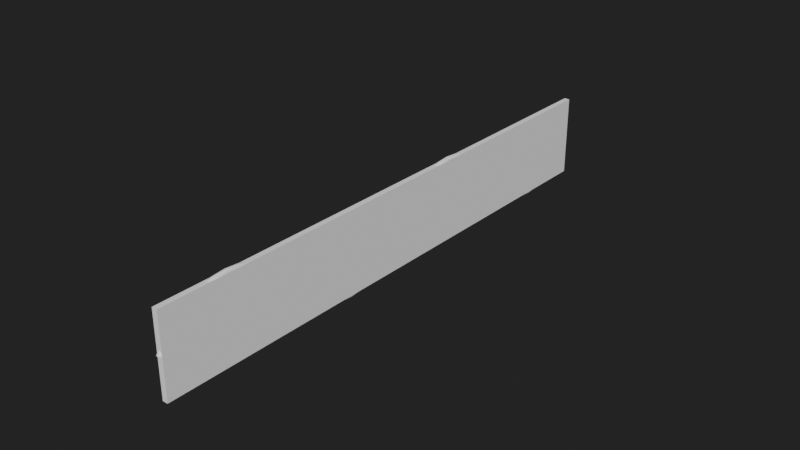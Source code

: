 # Source: Wave_10cm.blend  (saved by Blender 2.90.8; exported with 4.5.12 LTS)
import bpy
from mathutils import Matrix  # noqa: F401  (used for matrix-valued properties, if any)

bpy.ops.wm.read_factory_settings(use_empty=True)
scene = bpy.context.scene
scene.name = 'Scene'

# ---- collections
col_collection = bpy.data.collections.new('Collection'); scene.collection.children.link(col_collection)

# ---- world
world_world = bpy.data.worlds.new('World'); scene.world = world_world
world_world.use_nodes = True; world_world.node_tree.nodes.clear()
_N = world_world.node_tree.nodes; _L = world_world.node_tree.links
n0 = _N.new('ShaderNodeOutputWorld'); n0.name = 'World Output'; n0.location = (300, 300)
n1 = _N.new('ShaderNodeBackground'); n1.name = 'Background'; n1.location = (10, 300)
n1.inputs[0].default_value = (0.01599, 0.01599, 0.01599, 1.0)
_L.new(n1.outputs[0], n0.inputs[0])
n0.is_active_output = True
world_world.color = (0.05088, 0.05088, 0.05088)
world_world.use_sun_shadow = False
world_world.sun_shadow_jitter_overblur = 0.0

# ---- meshes
me_cube_001 = bpy.data.meshes.new('Cube.001')
me_cube_001.from_pydata([(-0.2, -20.0, 0.0), (0.2, -20.0, 0.0), (-0.2, -20.0, 6.0), (0.2, -20.0, 6.0), (-0.2, 20.0, 0.0), (0.2, 20.0, 0.0), (-0.2, 20.0, 6.0), (0.2, 20.0, 6.0)], [], [(0, 1, 3, 2), (2, 3, 7, 6), (6, 7, 5, 4), (4, 5, 1, 0), (2, 6, 4, 0), (7, 3, 1, 5)])
_uv = me_cube_001.uv_layers.new(name='UVMap')
_uv.uv.foreach_set('vector', [0.375, 0.0, 0.625, 0.0, 0.625, 0.25, 0.375, 0.25, 0.375, 0.25, 0.625, 0.25, 0.625, 0.5, 0.375, 0.5, 0.375, 0.5, 0.625, 0.5, 0.625, 0.75, 0.375, 0.75, 0.375, 0.75, 0.625, 0.75, 0.625, 1.0, 0.375, 1.0, 0.125, 0.5, 0.375, 0.5, 0.375, 0.75, 0.125, 0.75, 0.625, 0.5, 0.875, 0.5, 0.875, 0.75, 0.625, 0.75])
me_cube_001.use_remesh_fix_poles = True
me_cube_001.use_remesh_preserve_attributes = False
me_cube_001.use_mirror_vertex_groups = False
me_cube_001.update()

# ---- curves / text
cu_beziercurve = bpy.data.curves.new('BezierCurve', 'CURVE')
cu_beziercurve.dimensions = '3D'
_sp = cu_beziercurve.splines.new('BEZIER'); _sp.bezier_points.add(4)
_sp.bezier_points.foreach_set('co', [8.742e-07, -20.0, 3.0, 4.371e-07, -10.0, 3.0, 0.0, 0.0, 3.0, -4.371e-07, 10.0, 3.0, -8.742e-07, 20.0, 3.0])
_sp.bezier_points.foreach_set('handle_left', [7.868e-07, -22.0, -1.0, 6.994e-07, -12.0, 7.0, -8.742e-08, -2.0, -1.0, -1.748e-07, 8.0, 7.0, -9.617e-07, 18.0, -1.0])
_sp.bezier_points.foreach_set('handle_right', [9.617e-07, -18.0, 7.0, 1.748e-07, -8.0, -1.0, 8.742e-08, 2.0, 7.0, -6.994e-07, 12.0, -1.0, -7.868e-07, 22.0, 7.0])
for _p, _l, _r in zip(_sp.bezier_points, ['ALIGNED', 'ALIGNED', 'ALIGNED', 'ALIGNED', 'ALIGNED'], ['ALIGNED', 'ALIGNED', 'ALIGNED', 'ALIGNED', 'ALIGNED']): _p.handle_left_type = _l; _p.handle_right_type = _r
_sp.bezier_points.foreach_set('radius', [2.0, 2.0, 2.0, 2.0, 2.0])
_sp.order_u = 0
_sp.order_v = 0
cu_beziercurve.use_path = True
cu_beziercurve.use_path_clamp = True
cu_beziercurve.bevel_depth = 0.1
cu_beziercurve.fill_mode = 'FULL'

# ---- objects
ob_beziercurve = bpy.data.objects.new('BezierCurve', cu_beziercurve)
ob_ucx_beziercurve_01 = bpy.data.objects.new('UCX_BezierCurve_01', me_cube_001)

# ---- transforms, parenting, visibility, modifiers, constraints
ob_beziercurve.location = (0.0, 0.0, 0.0)
ob_beziercurve.lineart.crease_threshold = 0.0
ob_ucx_beziercurve_01.location = (0.0, 0.0, 0.0)
ob_ucx_beziercurve_01.lineart.crease_threshold = 0.0

# ---- collection membership
col_collection.objects.link(ob_beziercurve)
col_collection.objects.link(ob_ucx_beziercurve_01)

# ---- scene / render settings (as saved in the file)
scene.frame_start = 1; scene.frame_end = 250; scene.frame_set(1)
scene.render.engine = 'CYCLES'
scene.cycles.use_denoising = False
scene.cycles.samples = 128
scene.cycles.sampling_pattern = 'TABULATED_SOBOL'
scene.cycles.use_adaptive_sampling = False
scene.cycles.use_light_tree = False
scene.view_settings.view_transform = 'Filmic'
scene.unit_settings.scale_length = 0.01
bpy.context.view_layer.update()

# ---- added for rendering (the .blend has no active camera and no usable light): camera, sun
cam_auto = bpy.data.cameras.new('AutoCamera')
cam_auto.lens = 50.0
cam_auto.sensor_width = 36.0
cam_auto.clip_end = 1000.0
ob_auto_camera = bpy.data.objects.new('AutoCamera', cam_auto)
scene.collection.objects.link(ob_auto_camera)
ob_auto_camera.location = (41.5425, -49.851, 36.234)
ob_auto_camera.rotation_euler = (1.09748, -7.21219e-08, 0.694738)
scene.camera = ob_auto_camera
light_auto_sun = bpy.data.lights.new('AutoSun', 'SUN')
light_auto_sun.energy = 3.0
light_auto_sun.angle = 0.0523599
ob_auto_sun = bpy.data.objects.new('AutoSun', light_auto_sun)
scene.collection.objects.link(ob_auto_sun)
ob_auto_sun.rotation_euler = (0.872665, 0.174533, 0.523599)
bpy.context.view_layer.update()
